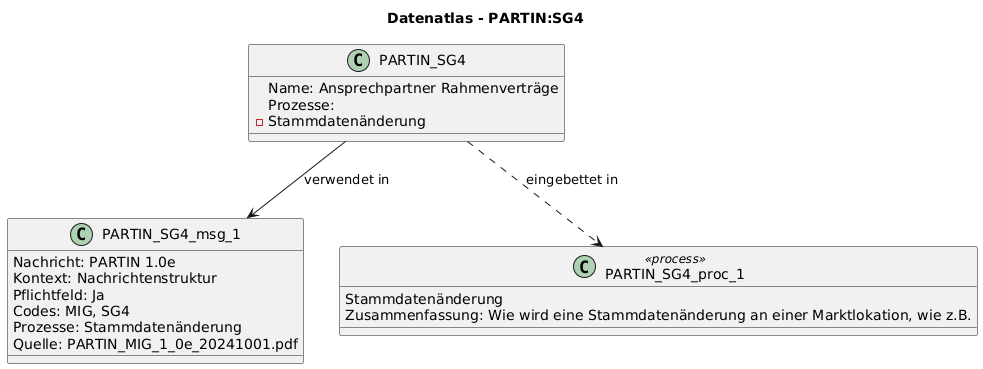

The diagram above was rendered by PlantUML. Its source (embedded in the PNG):
@startuml
title Datenatlas - PARTIN:SG4
class PARTIN_SG4 {
  Name: Ansprechpartner Rahmenverträge
  Prozesse:
    - Stammdatenänderung
}
class PARTIN_SG4_msg_1 {
  Nachricht: PARTIN 1.0e
  Kontext: Nachrichtenstruktur
  Pflichtfeld: Ja
  Codes: MIG, SG4
  Prozesse: Stammdatenänderung
  Quelle: PARTIN_MIG_1_0e_20241001.pdf
}
PARTIN_SG4 --> PARTIN_SG4_msg_1 : verwendet in
class PARTIN_SG4_proc_1 <<process>> {
  Stammdatenänderung
  Zusammenfassung: Wie wird eine Stammdatenänderung an einer Marktlokation, wie z.B.
}
PARTIN_SG4 ..> PARTIN_SG4_proc_1 : eingebettet in
@enduml